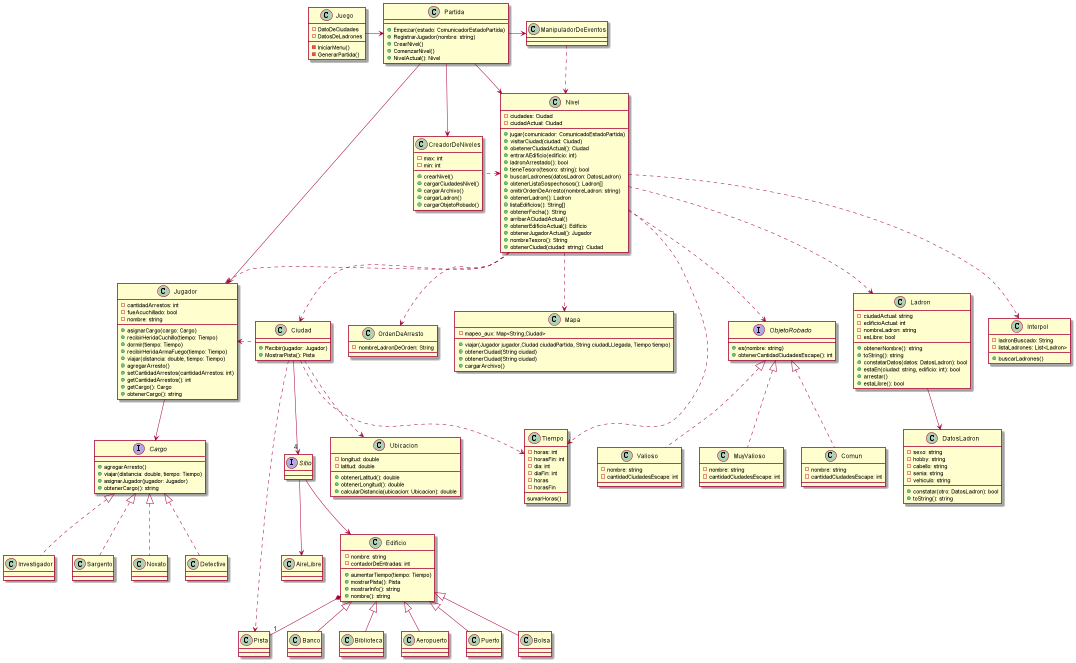

The diagram above was rendered by PlantUML. Its source (embedded in the PNG):
@startuml algoThief
together {
    class Juego {
    - DatoDeCiudades
    - DatosDeLadrones

    - IniciarMenu()
    - GenerarPartida()

    }

    class Partida {
        + Empezar(estado: ComunicadorEstadoPartida)
        + RegistrarJugador(nombre: string)
        + CrearNivel()
        + ComenzarNivel()
        + NivelActual(): Nivel
    }

    class ManipuladorDeEventos {
    }
}

together {
    class Nivel {
        - ciudades: Ciudad
        - ciudadActual: Ciudad
        + jugar(comunicador: ComunicadoEstadoPartida)
        + visitarCiudad(ciudad: Ciudad)
        + obetenerCiudadActual(): Ciudad
        + entrarAEdificio(edificio: int)
        + ladronArrestado(): bool
        + tieneTesoro(tesoro: string): bool
        + buscarLadrones(datosLadron: DatosLadron)
        + obtenerListaSospechosos(): Ladron[]
        + omitirOrdenDeArresto(nombreLadron: string)
        + obtenerLadron(): Ladron
        + listaEdificios(): String[]
        + obtenerFecha(): String
        + arribarACiudadActual()
        + obtenerEdificioActual(): Edificio
        + obtenerJugadorActual(): Jugador
        + nombreTesoro(): String
        + obtenerCiudad(ciudad: string): Ciudad
    }

    class CreadorDeNiveles {
        - max: int
        - min: int
        + crearNivel()
        + cargarCiudadesNivel()
        + cargarArchivo()
        + cargarLadron()
        + cargarObjetoRobado()
    }
}

together {
    class Jugador {
        - cantidadArrestos: int
        - fueAcuchillado: bool
        - nombre: string
        + asignarCargo(cargo: Cargo)
        + recibirHeridaCuchillo(tiempo: Tiempo)
        + dormir(tiempo: Tiempo)
        + recibirHeridaArmaFuego(tiempo: Tiempo)
        + viajar(distancia: double, tiempo: Tiempo)
        + agregarArresto()
        + setCantidadArrestos(cantidadArrestos: int)
        + getCantidadArrestos(): int
        + getCargo(): Cargo
        + obtenerCargo(): string
    }

    class Ciudad {
        + Recibir(jugador: Jugador)
        + MostrarPista(): Pista
    }

    class OrdenDeArresto{
    - nombreLadronDeOrden: String
    }
}

class Ladron {
    - ciudadActual: string
    - edificioActual: int
    - nombreLadron: string
    - esLibre: bool
    + obtenerNombre(): string
    + toString(): string
    + constatarDatos(datos: DatosLadron): bool
    + estaEn(ciudad: string, edificio: int): bool
    + arrestar()
    + estaLibre(): bool
}

class Interpol {
    - ladronBuscado: String
    - listaLadrones: List<Ladron>
    + buscarLadrones()
}

class Mapa {
    - mapeo_aux: Map<String,Ciudad>
    + viajar(Jugador jugador,Ciudad ciudadPartida, String ciudadLLlegada, Tiempo tiempo)
    + obtenerCiudad(String ciudad)
    + obtenerCiudad(String ciudad)
    + cargarArchivo()
}



class Tiempo {
    - horas: int
    - horasFin: int
    - dia: int
    - diaFin: int
}

class Edificio {
    - nombre: string
    - contadorDeEntradas: int
    + aumentarTiempo(tiempo: Tiempo)
    + mostrarPista(): Pista
    + mostrarInfo(): string
    + nombre(): string
}

interface Cargo{
    + agregarArresto()
    + viajar(distancia: double, tiempo: Tiempo)
    + asignarJugador(jugador: Jugador)
    + obtenerCargo(): string
}

class Novato{}
class Detective{}
class Investigador{}
class Sargento{}

class Pista{}

class Aeropuerto{}
class Puerto{}
class Bolsa{}
class Banco{}
class Biblioteca{}

class Ladron{}
class DatosLadron{
    - sexo: string
    - hobby: string
    - cabello: string
    - senia: string
    - vehiculo: string
    + constatar(otro: DatosLadron): bool
    + toString(): string
}

interface ObjetoRobado{
    + es(nombre: string)
    + obtenerCantidadCiudadesEscape(): int
}
class Comun{
    - nombre: string
    - cantidadCiudadesEscape: int
}
class Valioso{
    - nombre: string
    - cantidadCiudadesEscape: int
}
class MuyValioso{
    - nombre: string
    - cantidadCiudadesEscape: int
}

class Tiempo {
    - horas
    - horasFin
    sumarHoras()
}

interface Sitio {
}

class Ubicacion {
    - longitud: double
    - latitud: double
    + obtenerLatitud(): double
    + obtenerLongitud(): double
    + calcularDistancia(ubicacion: Ubicacion): double
}

Juego -right-> Partida
Partida -right-> ManipuladorDeEventos
Partida --> Nivel
ManipuladorDeEventos .up.> Nivel

Jugador --> Cargo

Cargo <|.. Novato
Cargo <|.. Detective
Cargo <|.. Investigador
Cargo <|.. Sargento

Ciudad .down.> Tiempo
Ciudad --> "4" Sitio
Ciudad .down.> Ubicacion
Sitio --> AireLibre
Sitio -->  Edificio
Edificio <|-- Aeropuerto
Edificio <|-- Puerto
Edificio <|-- Biblioteca
Edificio <|-- Bolsa
Edificio <|-- Banco
Ciudad ..> Pista
Edificio *-- "1" Pista
Ladron --> DatosLadron

ObjetoRobado <|.. Comun
ObjetoRobado <|.. Valioso
ObjetoRobado <|.. MuyValioso


'Partida --> ManipuladorDeEventos
Partida --> Jugador
Partida --> CreadorDeNiveles

Nivel ..> Ciudad
Nivel ..> Ladron
Nivel ..> Interpol
Nivel ..> OrdenDeArresto
Nivel ..> Mapa
Nivel ..> Tiempo
Nivel ..> ObjetoRobado

CreadorDeNiveles .left> Nivel
Jugador <.up. Nivel

Jugador <. Ciudad


@enduml